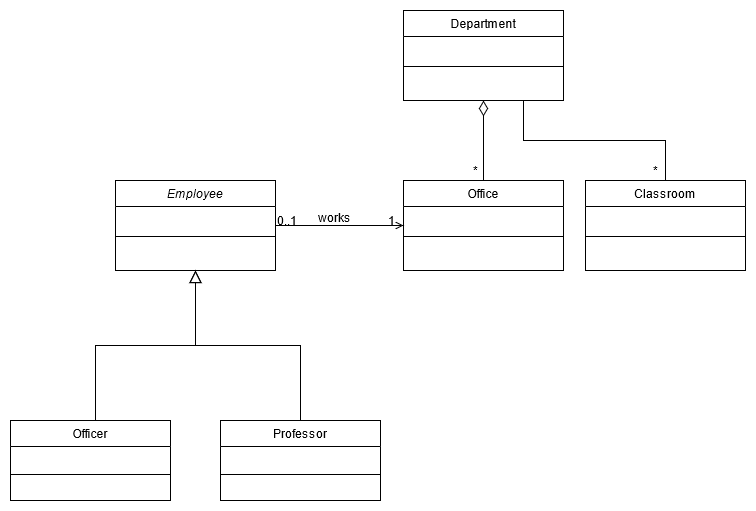

The diagram above was exported from draw.io. Its source (the exported page's mxGraphModel, read from the mxfile embedded in the PNG):
<mxGraphModel dx="1422" dy="1883" grid="1" gridSize="10" guides="1" tooltips="1" connect="1" arrows="1" fold="1" page="1" pageScale="1" pageWidth="827" pageHeight="1169" math="0" shadow="0">
  <root>
    <mxCell id="WIyWlLk6GJQsqaUBKTNV-0" />
    <mxCell id="WIyWlLk6GJQsqaUBKTNV-1" parent="WIyWlLk6GJQsqaUBKTNV-0" />
    <mxCell id="zkfFHV4jXpPFQw0GAbJ--0" value="Employee" style="swimlane;fontStyle=2;align=center;verticalAlign=top;childLayout=stackLayout;horizontal=1;startSize=26;horizontalStack=0;resizeParent=1;resizeLast=0;collapsible=1;marginBottom=0;rounded=0;shadow=0;strokeWidth=1;" parent="WIyWlLk6GJQsqaUBKTNV-1" vertex="1">
      <mxGeometry x="220" y="120" width="160" height="90" as="geometry">
        <mxRectangle x="230" y="140" width="160" height="26" as="alternateBounds" />
      </mxGeometry>
    </mxCell>
    <mxCell id="zkfFHV4jXpPFQw0GAbJ--1" value=" " style="text;align=left;verticalAlign=top;spacingLeft=4;spacingRight=4;overflow=hidden;rotatable=0;points=[[0,0.5],[1,0.5]];portConstraint=eastwest;" parent="zkfFHV4jXpPFQw0GAbJ--0" vertex="1">
      <mxGeometry y="26" width="160" height="26" as="geometry" />
    </mxCell>
    <mxCell id="zkfFHV4jXpPFQw0GAbJ--4" value="" style="line;html=1;strokeWidth=1;align=left;verticalAlign=middle;spacingTop=-1;spacingLeft=3;spacingRight=3;rotatable=0;labelPosition=right;points=[];portConstraint=eastwest;" parent="zkfFHV4jXpPFQw0GAbJ--0" vertex="1">
      <mxGeometry y="52" width="160" height="8" as="geometry" />
    </mxCell>
    <mxCell id="zkfFHV4jXpPFQw0GAbJ--5" value=" " style="text;align=left;verticalAlign=top;spacingLeft=4;spacingRight=4;overflow=hidden;rotatable=0;points=[[0,0.5],[1,0.5]];portConstraint=eastwest;" parent="zkfFHV4jXpPFQw0GAbJ--0" vertex="1">
      <mxGeometry y="60" width="160" height="26" as="geometry" />
    </mxCell>
    <mxCell id="zkfFHV4jXpPFQw0GAbJ--12" value="" style="endArrow=block;endSize=10;endFill=0;shadow=0;strokeWidth=1;rounded=0;edgeStyle=elbowEdgeStyle;elbow=vertical;" parent="WIyWlLk6GJQsqaUBKTNV-1" target="zkfFHV4jXpPFQw0GAbJ--0" edge="1">
      <mxGeometry width="160" relative="1" as="geometry">
        <mxPoint x="200" y="360" as="sourcePoint" />
        <mxPoint x="200" y="203" as="targetPoint" />
      </mxGeometry>
    </mxCell>
    <mxCell id="zkfFHV4jXpPFQw0GAbJ--13" value="Professor" style="swimlane;fontStyle=0;align=center;verticalAlign=top;childLayout=stackLayout;horizontal=1;startSize=26;horizontalStack=0;resizeParent=1;resizeLast=0;collapsible=1;marginBottom=0;rounded=0;shadow=0;strokeWidth=1;" parent="WIyWlLk6GJQsqaUBKTNV-1" vertex="1">
      <mxGeometry x="325" y="360" width="160" height="80" as="geometry">
        <mxRectangle x="340" y="380" width="170" height="26" as="alternateBounds" />
      </mxGeometry>
    </mxCell>
    <mxCell id="zkfFHV4jXpPFQw0GAbJ--14" value=" " style="text;align=left;verticalAlign=top;spacingLeft=4;spacingRight=4;overflow=hidden;rotatable=0;points=[[0,0.5],[1,0.5]];portConstraint=eastwest;" parent="zkfFHV4jXpPFQw0GAbJ--13" vertex="1">
      <mxGeometry y="26" width="160" height="24" as="geometry" />
    </mxCell>
    <mxCell id="zkfFHV4jXpPFQw0GAbJ--15" value="" style="line;html=1;strokeWidth=1;align=left;verticalAlign=middle;spacingTop=-1;spacingLeft=3;spacingRight=3;rotatable=0;labelPosition=right;points=[];portConstraint=eastwest;" parent="zkfFHV4jXpPFQw0GAbJ--13" vertex="1">
      <mxGeometry y="50" width="160" height="8" as="geometry" />
    </mxCell>
    <mxCell id="zkfFHV4jXpPFQw0GAbJ--16" value="" style="endArrow=block;endSize=10;endFill=0;shadow=0;strokeWidth=1;rounded=0;edgeStyle=elbowEdgeStyle;elbow=vertical;" parent="WIyWlLk6GJQsqaUBKTNV-1" source="zkfFHV4jXpPFQw0GAbJ--13" target="zkfFHV4jXpPFQw0GAbJ--0" edge="1">
      <mxGeometry width="160" relative="1" as="geometry">
        <mxPoint x="210" y="373" as="sourcePoint" />
        <mxPoint x="310" y="271" as="targetPoint" />
      </mxGeometry>
    </mxCell>
    <mxCell id="y7RZjH5f-tMk2XJw4Dxp-11" style="edgeStyle=orthogonalEdgeStyle;rounded=0;orthogonalLoop=1;jettySize=auto;html=1;entryX=0.5;entryY=1;entryDx=0;entryDy=0;endArrow=diamondThin;endFill=0;endSize=13;" edge="1" parent="WIyWlLk6GJQsqaUBKTNV-1" source="zkfFHV4jXpPFQw0GAbJ--17" target="y7RZjH5f-tMk2XJw4Dxp-7">
      <mxGeometry relative="1" as="geometry" />
    </mxCell>
    <mxCell id="zkfFHV4jXpPFQw0GAbJ--17" value="Office" style="swimlane;fontStyle=0;align=center;verticalAlign=top;childLayout=stackLayout;horizontal=1;startSize=26;horizontalStack=0;resizeParent=1;resizeLast=0;collapsible=1;marginBottom=0;rounded=0;shadow=0;strokeWidth=1;" parent="WIyWlLk6GJQsqaUBKTNV-1" vertex="1">
      <mxGeometry x="508" y="120" width="160" height="90" as="geometry">
        <mxRectangle x="550" y="140" width="160" height="26" as="alternateBounds" />
      </mxGeometry>
    </mxCell>
    <mxCell id="zkfFHV4jXpPFQw0GAbJ--18" value=" " style="text;align=left;verticalAlign=top;spacingLeft=4;spacingRight=4;overflow=hidden;rotatable=0;points=[[0,0.5],[1,0.5]];portConstraint=eastwest;" parent="zkfFHV4jXpPFQw0GAbJ--17" vertex="1">
      <mxGeometry y="26" width="160" height="26" as="geometry" />
    </mxCell>
    <mxCell id="zkfFHV4jXpPFQw0GAbJ--23" value="" style="line;html=1;strokeWidth=1;align=left;verticalAlign=middle;spacingTop=-1;spacingLeft=3;spacingRight=3;rotatable=0;labelPosition=right;points=[];portConstraint=eastwest;" parent="zkfFHV4jXpPFQw0GAbJ--17" vertex="1">
      <mxGeometry y="52" width="160" height="8" as="geometry" />
    </mxCell>
    <mxCell id="zkfFHV4jXpPFQw0GAbJ--24" value=" " style="text;align=left;verticalAlign=top;spacingLeft=4;spacingRight=4;overflow=hidden;rotatable=0;points=[[0,0.5],[1,0.5]];portConstraint=eastwest;" parent="zkfFHV4jXpPFQw0GAbJ--17" vertex="1">
      <mxGeometry y="60" width="160" height="26" as="geometry" />
    </mxCell>
    <mxCell id="zkfFHV4jXpPFQw0GAbJ--26" value="" style="endArrow=open;shadow=0;strokeWidth=1;rounded=0;endFill=1;edgeStyle=elbowEdgeStyle;elbow=vertical;" parent="WIyWlLk6GJQsqaUBKTNV-1" source="zkfFHV4jXpPFQw0GAbJ--0" target="zkfFHV4jXpPFQw0GAbJ--17" edge="1">
      <mxGeometry x="0.5" y="41" relative="1" as="geometry">
        <mxPoint x="380" y="192" as="sourcePoint" />
        <mxPoint x="540" y="192" as="targetPoint" />
        <mxPoint x="-40" y="32" as="offset" />
      </mxGeometry>
    </mxCell>
    <mxCell id="zkfFHV4jXpPFQw0GAbJ--27" value="0..1" style="resizable=0;align=left;verticalAlign=bottom;labelBackgroundColor=none;fontSize=12;" parent="zkfFHV4jXpPFQw0GAbJ--26" connectable="0" vertex="1">
      <mxGeometry x="-1" relative="1" as="geometry">
        <mxPoint y="4" as="offset" />
      </mxGeometry>
    </mxCell>
    <mxCell id="zkfFHV4jXpPFQw0GAbJ--28" value="1" style="resizable=0;align=right;verticalAlign=bottom;labelBackgroundColor=none;fontSize=12;" parent="zkfFHV4jXpPFQw0GAbJ--26" connectable="0" vertex="1">
      <mxGeometry x="1" relative="1" as="geometry">
        <mxPoint x="-7" y="4" as="offset" />
      </mxGeometry>
    </mxCell>
    <mxCell id="zkfFHV4jXpPFQw0GAbJ--29" value="works" style="text;html=1;resizable=0;points=[];;align=center;verticalAlign=middle;labelBackgroundColor=none;rounded=0;shadow=0;strokeWidth=1;fontSize=12;" parent="zkfFHV4jXpPFQw0GAbJ--26" vertex="1" connectable="0">
      <mxGeometry x="0.5" y="49" relative="1" as="geometry">
        <mxPoint x="-38" y="40" as="offset" />
      </mxGeometry>
    </mxCell>
    <mxCell id="y7RZjH5f-tMk2XJw4Dxp-0" value="Officer" style="swimlane;fontStyle=0;align=center;verticalAlign=top;childLayout=stackLayout;horizontal=1;startSize=26;horizontalStack=0;resizeParent=1;resizeLast=0;collapsible=1;marginBottom=0;rounded=0;shadow=0;strokeWidth=1;" vertex="1" parent="WIyWlLk6GJQsqaUBKTNV-1">
      <mxGeometry x="115" y="360" width="160" height="80" as="geometry">
        <mxRectangle x="340" y="380" width="170" height="26" as="alternateBounds" />
      </mxGeometry>
    </mxCell>
    <mxCell id="y7RZjH5f-tMk2XJw4Dxp-1" value=" " style="text;align=left;verticalAlign=top;spacingLeft=4;spacingRight=4;overflow=hidden;rotatable=0;points=[[0,0.5],[1,0.5]];portConstraint=eastwest;" vertex="1" parent="y7RZjH5f-tMk2XJw4Dxp-0">
      <mxGeometry y="26" width="160" height="24" as="geometry" />
    </mxCell>
    <mxCell id="y7RZjH5f-tMk2XJw4Dxp-2" value="" style="line;html=1;strokeWidth=1;align=left;verticalAlign=middle;spacingTop=-1;spacingLeft=3;spacingRight=3;rotatable=0;labelPosition=right;points=[];portConstraint=eastwest;" vertex="1" parent="y7RZjH5f-tMk2XJw4Dxp-0">
      <mxGeometry y="50" width="160" height="8" as="geometry" />
    </mxCell>
    <mxCell id="y7RZjH5f-tMk2XJw4Dxp-3" value="Classroom" style="swimlane;fontStyle=0;align=center;verticalAlign=top;childLayout=stackLayout;horizontal=1;startSize=26;horizontalStack=0;resizeParent=1;resizeLast=0;collapsible=1;marginBottom=0;rounded=0;shadow=0;strokeWidth=1;" vertex="1" parent="WIyWlLk6GJQsqaUBKTNV-1">
      <mxGeometry x="690" y="120" width="160" height="90" as="geometry">
        <mxRectangle x="550" y="140" width="160" height="26" as="alternateBounds" />
      </mxGeometry>
    </mxCell>
    <mxCell id="y7RZjH5f-tMk2XJw4Dxp-4" value=" " style="text;align=left;verticalAlign=top;spacingLeft=4;spacingRight=4;overflow=hidden;rotatable=0;points=[[0,0.5],[1,0.5]];portConstraint=eastwest;" vertex="1" parent="y7RZjH5f-tMk2XJw4Dxp-3">
      <mxGeometry y="26" width="160" height="26" as="geometry" />
    </mxCell>
    <mxCell id="y7RZjH5f-tMk2XJw4Dxp-5" value="" style="line;html=1;strokeWidth=1;align=left;verticalAlign=middle;spacingTop=-1;spacingLeft=3;spacingRight=3;rotatable=0;labelPosition=right;points=[];portConstraint=eastwest;" vertex="1" parent="y7RZjH5f-tMk2XJw4Dxp-3">
      <mxGeometry y="52" width="160" height="8" as="geometry" />
    </mxCell>
    <mxCell id="y7RZjH5f-tMk2XJw4Dxp-6" value=" " style="text;align=left;verticalAlign=top;spacingLeft=4;spacingRight=4;overflow=hidden;rotatable=0;points=[[0,0.5],[1,0.5]];portConstraint=eastwest;" vertex="1" parent="y7RZjH5f-tMk2XJw4Dxp-3">
      <mxGeometry y="60" width="160" height="26" as="geometry" />
    </mxCell>
    <mxCell id="y7RZjH5f-tMk2XJw4Dxp-12" style="edgeStyle=orthogonalEdgeStyle;rounded=0;orthogonalLoop=1;jettySize=auto;html=1;exitX=0.75;exitY=1;exitDx=0;exitDy=0;entryX=0.5;entryY=0;entryDx=0;entryDy=0;endArrow=none;endFill=0;endSize=13;" edge="1" parent="WIyWlLk6GJQsqaUBKTNV-1" source="y7RZjH5f-tMk2XJw4Dxp-7" target="y7RZjH5f-tMk2XJw4Dxp-3">
      <mxGeometry relative="1" as="geometry" />
    </mxCell>
    <mxCell id="y7RZjH5f-tMk2XJw4Dxp-7" value="Department" style="swimlane;fontStyle=0;align=center;verticalAlign=top;childLayout=stackLayout;horizontal=1;startSize=26;horizontalStack=0;resizeParent=1;resizeLast=0;collapsible=1;marginBottom=0;rounded=0;shadow=0;strokeWidth=1;" vertex="1" parent="WIyWlLk6GJQsqaUBKTNV-1">
      <mxGeometry x="508" y="-50" width="160" height="90" as="geometry">
        <mxRectangle x="550" y="140" width="160" height="26" as="alternateBounds" />
      </mxGeometry>
    </mxCell>
    <mxCell id="y7RZjH5f-tMk2XJw4Dxp-8" value=" " style="text;align=left;verticalAlign=top;spacingLeft=4;spacingRight=4;overflow=hidden;rotatable=0;points=[[0,0.5],[1,0.5]];portConstraint=eastwest;" vertex="1" parent="y7RZjH5f-tMk2XJw4Dxp-7">
      <mxGeometry y="26" width="160" height="26" as="geometry" />
    </mxCell>
    <mxCell id="y7RZjH5f-tMk2XJw4Dxp-9" value="" style="line;html=1;strokeWidth=1;align=left;verticalAlign=middle;spacingTop=-1;spacingLeft=3;spacingRight=3;rotatable=0;labelPosition=right;points=[];portConstraint=eastwest;" vertex="1" parent="y7RZjH5f-tMk2XJw4Dxp-7">
      <mxGeometry y="52" width="160" height="8" as="geometry" />
    </mxCell>
    <mxCell id="y7RZjH5f-tMk2XJw4Dxp-10" value=" " style="text;align=left;verticalAlign=top;spacingLeft=4;spacingRight=4;overflow=hidden;rotatable=0;points=[[0,0.5],[1,0.5]];portConstraint=eastwest;" vertex="1" parent="y7RZjH5f-tMk2XJw4Dxp-7">
      <mxGeometry y="60" width="160" height="26" as="geometry" />
    </mxCell>
    <mxCell id="y7RZjH5f-tMk2XJw4Dxp-13" value="*" style="text;html=1;align=center;verticalAlign=middle;resizable=0;points=[];autosize=1;strokeColor=none;" vertex="1" parent="WIyWlLk6GJQsqaUBKTNV-1">
      <mxGeometry x="570" y="100" width="20" height="20" as="geometry" />
    </mxCell>
    <mxCell id="y7RZjH5f-tMk2XJw4Dxp-14" value="*" style="text;html=1;align=center;verticalAlign=middle;resizable=0;points=[];autosize=1;strokeColor=none;" vertex="1" parent="WIyWlLk6GJQsqaUBKTNV-1">
      <mxGeometry x="750" y="100" width="20" height="20" as="geometry" />
    </mxCell>
  </root>
</mxGraphModel>